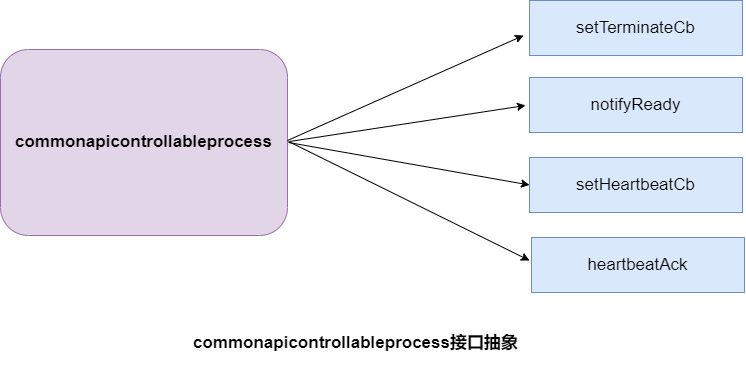

The diagram above was exported from draw.io. Its source (the exported page's mxGraphModel, read from the mxfile embedded in the PNG):
<mxGraphModel dx="1454" dy="759" grid="0" gridSize="10" guides="1" tooltips="1" connect="1" arrows="1" fold="1" page="0" pageScale="1" pageWidth="827" pageHeight="1169" math="0" shadow="0">
  <root>
    <mxCell id="0" />
    <mxCell id="1" parent="0" />
    <mxCell id="esaRcCWsel6WAnr8CFyF-2" value="&lt;b&gt;&lt;font style=&quot;font-size: 17px&quot;&gt;commonapicontrollableprocess&lt;/font&gt;&lt;/b&gt;" style="rounded=1;whiteSpace=wrap;html=1;fillColor=#e1d5e7;strokeColor=#9673a6;" vertex="1" parent="1">
      <mxGeometry x="-135" y="160" width="287" height="186" as="geometry" />
    </mxCell>
    <mxCell id="esaRcCWsel6WAnr8CFyF-4" value="notifyReady" style="rounded=0;whiteSpace=wrap;html=1;fontSize=17;fillColor=#dae8fc;strokeColor=#6c8ebf;" vertex="1" parent="1">
      <mxGeometry x="394" y="188" width="213" height="55" as="geometry" />
    </mxCell>
    <mxCell id="esaRcCWsel6WAnr8CFyF-5" value="setHeartbeatCb" style="rounded=0;whiteSpace=wrap;html=1;fontSize=17;fillColor=#dae8fc;strokeColor=#6c8ebf;" vertex="1" parent="1">
      <mxGeometry x="394" y="268" width="213" height="55" as="geometry" />
    </mxCell>
    <mxCell id="esaRcCWsel6WAnr8CFyF-6" value="setTerminateCb" style="rounded=0;whiteSpace=wrap;html=1;fontSize=17;fillColor=#dae8fc;strokeColor=#6c8ebf;" vertex="1" parent="1">
      <mxGeometry x="394" y="111" width="213" height="55" as="geometry" />
    </mxCell>
    <mxCell id="esaRcCWsel6WAnr8CFyF-7" value="heartbeatAck" style="rounded=0;whiteSpace=wrap;html=1;fontSize=17;fillColor=#dae8fc;strokeColor=#6c8ebf;" vertex="1" parent="1">
      <mxGeometry x="396" y="348" width="213" height="55" as="geometry" />
    </mxCell>
    <mxCell id="esaRcCWsel6WAnr8CFyF-9" value="" style="endArrow=classic;html=1;rounded=0;fontSize=17;" edge="1" parent="1">
      <mxGeometry width="50" height="50" relative="1" as="geometry">
        <mxPoint x="152" y="251" as="sourcePoint" />
        <mxPoint x="388" y="146" as="targetPoint" />
      </mxGeometry>
    </mxCell>
    <mxCell id="esaRcCWsel6WAnr8CFyF-10" value="" style="endArrow=classic;html=1;rounded=0;fontSize=17;" edge="1" parent="1">
      <mxGeometry width="50" height="50" relative="1" as="geometry">
        <mxPoint x="154" y="252" as="sourcePoint" />
        <mxPoint x="390" y="216" as="targetPoint" />
      </mxGeometry>
    </mxCell>
    <mxCell id="esaRcCWsel6WAnr8CFyF-11" value="" style="endArrow=classic;html=1;rounded=0;fontSize=17;entryX=0;entryY=0.5;entryDx=0;entryDy=0;" edge="1" parent="1" target="esaRcCWsel6WAnr8CFyF-5">
      <mxGeometry width="50" height="50" relative="1" as="geometry">
        <mxPoint x="153" y="253" as="sourcePoint" />
        <mxPoint x="408" y="166" as="targetPoint" />
      </mxGeometry>
    </mxCell>
    <mxCell id="esaRcCWsel6WAnr8CFyF-12" value="" style="endArrow=classic;html=1;rounded=0;fontSize=17;" edge="1" parent="1">
      <mxGeometry width="50" height="50" relative="1" as="geometry">
        <mxPoint x="153" y="252" as="sourcePoint" />
        <mxPoint x="394" y="371" as="targetPoint" />
      </mxGeometry>
    </mxCell>
    <mxCell id="esaRcCWsel6WAnr8CFyF-13" value="&lt;b style=&quot;font-size: 12px&quot;&gt;&lt;font style=&quot;font-size: 17px&quot;&gt;commonapicontrollableprocess接口抽象&lt;/font&gt;&lt;/b&gt;" style="text;html=1;strokeColor=none;fillColor=none;align=center;verticalAlign=middle;whiteSpace=wrap;rounded=0;fontSize=17;" vertex="1" parent="1">
      <mxGeometry x="34" y="423" width="373" height="62" as="geometry" />
    </mxCell>
  </root>
</mxGraphModel>